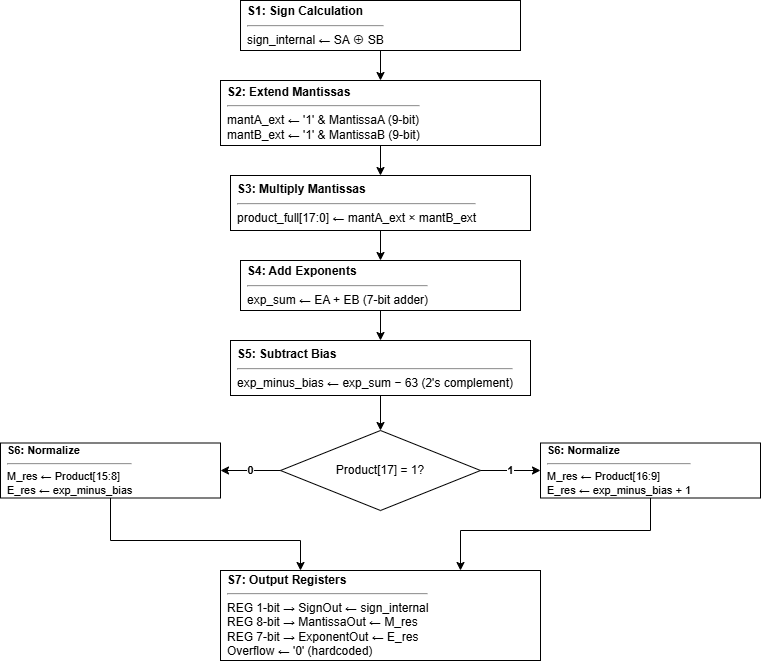

The diagram above was exported from draw.io. Its source (the exported page's mxGraphModel, read from the mxfile embedded in the PNG):
<mxGraphModel dx="1426" dy="842" grid="1" gridSize="10" guides="1" tooltips="1" connect="1" arrows="1" fold="1" page="1" pageScale="1" pageWidth="1100" pageHeight="1200" math="0" shadow="0">
  <root>
    <mxCell id="0" />
    <mxCell id="1" parent="0" />
    <mxCell id="ms1" parent="1" style="rounded=0;whiteSpace=wrap;html=1;fontSize=12;align=left;spacingLeft=5;" value="&lt;b&gt;S1: Sign Calculation&lt;/b&gt;&lt;hr&gt;sign_internal ← SA ⊕ SB" vertex="1">
      <mxGeometry height="50" width="280" x="350" y="60" as="geometry" />
    </mxCell>
    <mxCell id="ms2" parent="1" style="rounded=0;whiteSpace=wrap;html=1;fontSize=12;align=left;spacingLeft=5;" value="&lt;b&gt;S2: Extend Mantissas&lt;/b&gt;&lt;hr&gt;mantA_ext ← '1' &amp;amp; MantissaA (9-bit)&lt;br&gt;mantB_ext ← '1' &amp;amp; MantissaB (9-bit)" vertex="1">
      <mxGeometry height="65" width="320" x="330" y="140" as="geometry" />
    </mxCell>
    <mxCell id="me12" edge="1" parent="1" source="ms1" style="edgeStyle=orthogonalEdgeStyle;rounded=0;html=1;exitX=0.5;exitY=1;exitDx=0;exitDy=0;entryX=0.5;entryY=0;entryDx=0;entryDy=0;" target="ms2">
      <mxGeometry relative="1" as="geometry" />
    </mxCell>
    <mxCell id="ms3" parent="1" style="rounded=0;whiteSpace=wrap;html=1;fontSize=12;align=left;spacingLeft=5;" value="&lt;b&gt;S3: Multiply Mantissas&lt;/b&gt;&lt;hr&gt;product_full[17:0] ← mantA_ext × mantB_ext" vertex="1">
      <mxGeometry height="55" width="300" x="340" y="235" as="geometry" />
    </mxCell>
    <mxCell id="me23" edge="1" parent="1" source="ms2" style="edgeStyle=orthogonalEdgeStyle;rounded=0;html=1;exitX=0.5;exitY=1;exitDx=0;exitDy=0;entryX=0.5;entryY=0;entryDx=0;entryDy=0;" target="ms3">
      <mxGeometry relative="1" as="geometry" />
    </mxCell>
    <mxCell id="ms4" parent="1" style="rounded=0;whiteSpace=wrap;html=1;fontSize=12;align=left;spacingLeft=5;" value="&lt;b&gt;S4: Add Exponents&lt;/b&gt;&lt;hr&gt;exp_sum ← EA + EB (7-bit adder)" vertex="1">
      <mxGeometry height="50" width="280" x="350" y="320" as="geometry" />
    </mxCell>
    <mxCell id="me34" edge="1" parent="1" source="ms3" style="edgeStyle=orthogonalEdgeStyle;rounded=0;html=1;exitX=0.5;exitY=1;exitDx=0;exitDy=0;entryX=0.5;entryY=0;entryDx=0;entryDy=0;" target="ms4">
      <mxGeometry relative="1" as="geometry" />
    </mxCell>
    <mxCell id="ms5" parent="1" style="rounded=0;whiteSpace=wrap;html=1;fontSize=12;align=left;spacingLeft=5;" value="&lt;b&gt;S5: Subtract Bias&lt;/b&gt;&lt;hr&gt;exp_minus_bias ← exp_sum − 63 (2's complement)" vertex="1">
      <mxGeometry height="55" width="300" x="340" y="400" as="geometry" />
    </mxCell>
    <mxCell id="me45" edge="1" parent="1" source="ms4" style="edgeStyle=orthogonalEdgeStyle;rounded=0;html=1;exitX=0.5;exitY=1;exitDx=0;exitDy=0;entryX=0.5;entryY=0;entryDx=0;entryDy=0;" target="ms5">
      <mxGeometry relative="1" as="geometry" />
    </mxCell>
    <mxCell id="md1" parent="1" style="rhombus;whiteSpace=wrap;html=1;fontSize=12;" value="Product[17] = 1?" vertex="1">
      <mxGeometry height="80" width="200" x="390" y="490" as="geometry" />
    </mxCell>
    <mxCell id="me56" edge="1" parent="1" source="ms5" style="edgeStyle=orthogonalEdgeStyle;rounded=0;html=1;exitX=0.5;exitY=1;exitDx=0;exitDy=0;entryX=0.5;entryY=0;entryDx=0;entryDy=0;" target="md1">
      <mxGeometry relative="1" as="geometry" />
    </mxCell>
    <mxCell id="mc1" parent="1" style="rounded=0;whiteSpace=wrap;html=1;fontSize=11;arcSize=50;align=left;spacingLeft=5;" value="&lt;b&gt;S6: Normalize&lt;/b&gt;&lt;hr&gt;M_res ← Product[16:9]&lt;br&gt;E_res ← exp_minus_bias + 1" vertex="1">
      <mxGeometry height="55" width="220" x="650" y="502.5" as="geometry" />
    </mxCell>
    <mxCell id="me_y" edge="1" parent="1" source="md1" style="edgeStyle=orthogonalEdgeStyle;rounded=0;html=1;exitX=1;exitY=0.5;exitDx=0;exitDy=0;entryX=0;entryY=0.5;entryDx=0;entryDy=0;fontSize=11;fontStyle=1;" target="mc1" value="1">
      <mxGeometry relative="1" as="geometry" />
    </mxCell>
    <mxCell id="mc2" parent="1" style="rounded=0;whiteSpace=wrap;html=1;fontSize=11;arcSize=50;align=left;spacingLeft=5;" value="&lt;b&gt;S6: Normalize&lt;/b&gt;&lt;hr&gt;M_res ← Product[15:8]&lt;br&gt;E_res ← exp_minus_bias" vertex="1">
      <mxGeometry height="55" width="220" x="110" y="502.5" as="geometry" />
    </mxCell>
    <mxCell id="me_n" edge="1" parent="1" source="md1" style="edgeStyle=orthogonalEdgeStyle;rounded=0;html=1;exitX=0;exitY=0.5;exitDx=0;exitDy=0;entryX=1;entryY=0.5;entryDx=0;entryDy=0;fontSize=11;fontStyle=1;" target="mc2" value="0">
      <mxGeometry relative="1" as="geometry" />
    </mxCell>
    <mxCell id="ms7" parent="1" style="rounded=0;whiteSpace=wrap;html=1;fontSize=12;align=left;spacingLeft=5;" value="&lt;b&gt;S7: Output Registers&lt;/b&gt;&lt;hr&gt;REG 1-bit → SignOut ← sign_internal&lt;br&gt;REG 8-bit → MantissaOut ← M_res&lt;br&gt;REG 7-bit → ExponentOut ← E_res&lt;br&gt;Overflow ← '0' (hardcoded)" vertex="1">
      <mxGeometry height="90" width="320" x="330" y="630" as="geometry" />
    </mxCell>
    <mxCell id="me_c17" edge="1" parent="1" source="mc1" style="edgeStyle=orthogonalEdgeStyle;rounded=0;html=1;exitX=0.5;exitY=1;exitDx=0;exitDy=0;entryX=0.75;entryY=0;entryDx=0;entryDy=0;" target="ms7">
      <mxGeometry relative="1" as="geometry">
        <Array as="points">
          <mxPoint x="760" y="590" />
          <mxPoint x="570" y="590" />
        </Array>
      </mxGeometry>
    </mxCell>
    <mxCell id="me_c27" edge="1" parent="1" source="mc2" style="edgeStyle=orthogonalEdgeStyle;rounded=0;html=1;exitX=0.5;exitY=1;exitDx=0;exitDy=0;entryX=0.25;entryY=0;entryDx=0;entryDy=0;" target="ms7">
      <mxGeometry relative="1" as="geometry">
        <Array as="points">
          <mxPoint x="220" y="600" />
          <mxPoint x="410" y="600" />
        </Array>
      </mxGeometry>
    </mxCell>
  </root>
</mxGraphModel>